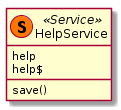

The diagram above was rendered by PlantUML. Its source (embedded in the PNG):
@startuml HelpService 
class "HelpService" as helpServ <<(S,#FF7700) Service>>{
    help
    help$
    save()
}
@enduml